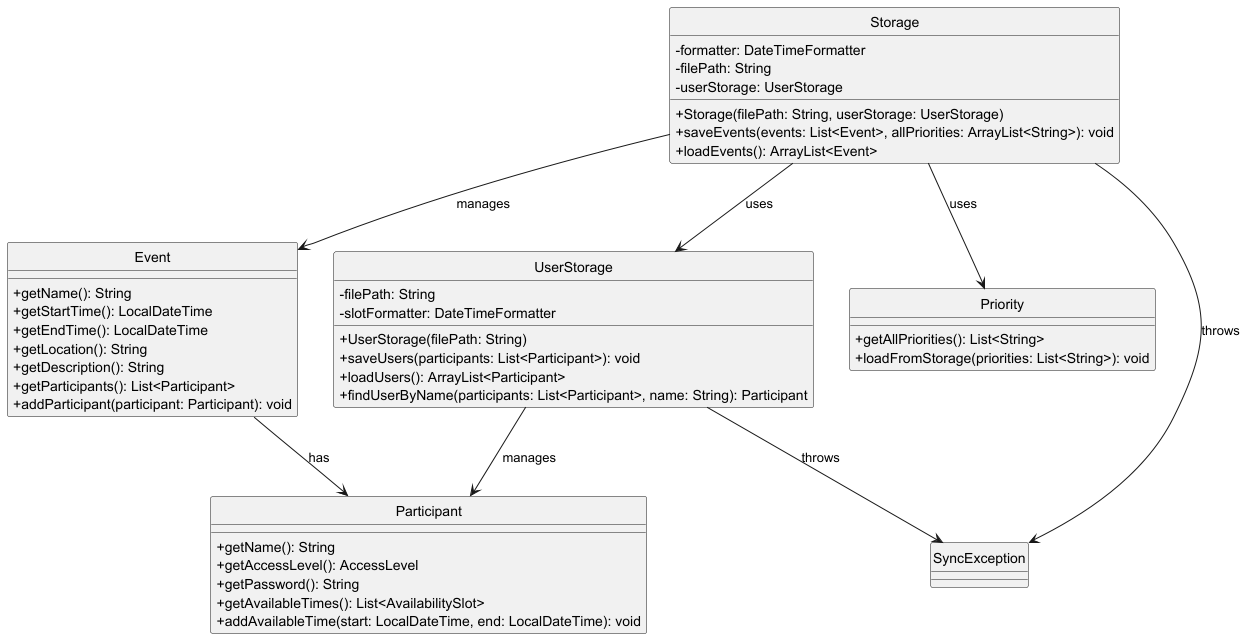

The diagram above was rendered by PlantUML. Its source (embedded in the PNG):
@startuml
hide circle
skinparam classAttributeIconSize 0

class UserStorage {
        -filePath: String
        -slotFormatter: DateTimeFormatter
        +UserStorage(filePath: String)
        +saveUsers(participants: List<Participant>): void
        +loadUsers(): ArrayList<Participant>
        +findUserByName(participants: List<Participant>, name: String): Participant
    }

    class Storage {
        -formatter: DateTimeFormatter
        -filePath: String
        -userStorage: UserStorage
        +Storage(filePath: String, userStorage: UserStorage)
        +saveEvents(events: List<Event>, allPriorities: ArrayList<String>): void
        +loadEvents(): ArrayList<Event>
    }

    class Participant {
        +getName(): String
        +getAccessLevel(): AccessLevel
        +getPassword(): String
        +getAvailableTimes(): List<AvailabilitySlot>
        +addAvailableTime(start: LocalDateTime, end: LocalDateTime): void
    }

    class Event {
        +getName(): String
        +getStartTime(): LocalDateTime
        +getEndTime(): LocalDateTime
        +getLocation(): String
        +getDescription(): String
        +getParticipants(): List<Participant>
        +addParticipant(participant: Participant): void
    }

    class Priority {
        +getAllPriorities(): List<String>
        +loadFromStorage(priorities: List<String>): void
    }

    class SyncException {
    }

    UserStorage --> Participant : manages
    UserStorage --> SyncException : throws
    Storage --> UserStorage : uses
    Storage --> Event : manages
    Storage --> Priority : uses
    Storage --> SyncException : throws
    Event --> Participant : has
@enduml